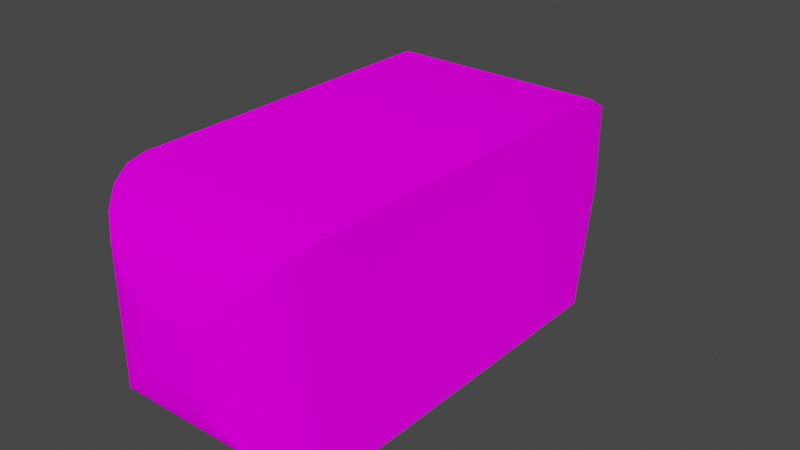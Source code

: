 # Source: blimp.blend  (saved by Blender 2.80.75; exported with 4.5.12 LTS)
import bpy
from mathutils import Matrix  # noqa: F401  (used for matrix-valued properties, if any)

bpy.ops.wm.read_factory_settings(use_empty=True)
scene = bpy.context.scene
scene.name = 'Scene'

# ---- collections
col_collection = bpy.data.collections.new('Collection'); scene.collection.children.link(col_collection)

# ---- images (referenced by path relative to the original .blend; pixels are not part of the script)
import os
ASSET_DIR = os.environ.get("B2B_ASSET_DIR", "")  # directory of the original .blend (textures are referenced by path, not embedded)
HERE = os.path.dirname(os.path.abspath(__file__))  # packed textures are extracted next to this script under _unpacked/

def load_image(name, relpath, width, height, colorspace="sRGB"):
    """Load a texture the original file referenced (path relative to the .blend, or extracted next to this script)."""
    p = next((c for c in (os.path.join(HERE, relpath), os.path.join(ASSET_DIR, relpath)) if relpath and os.path.exists(c)), "")
    if p:
        img = bpy.data.images.load(p, check_existing=True)
        img.name = name
    else:  # same state as the original file: an image datablock whose file is absent (Cycles renders it pink)
        img = bpy.data.images.new(name, width, height)
        img.source = "FILE"
        img.filepath = "//" + (relpath or name)
    img.colorspace_settings.name = colorspace
    return img
img_albedo_png = load_image('albedo.png', 'albedo.png', 1024, 1024, 'sRGB')

# ---- materials (node trees are filled in below, after node groups)
mat_blimp = bpy.data.materials.new('blimp')
mat_blimp.use_transparent_shadow = False

# ---- material node trees
mat_blimp.use_nodes = True; mat_blimp.node_tree.nodes.clear()
_N = mat_blimp.node_tree.nodes; _L = mat_blimp.node_tree.links
n0 = _N.new('ShaderNodeOutputMaterial'); n0.name = 'Material Output'; n0.location = (300, 300)
n1 = _N.new('ShaderNodeBsdfDiffuse'); n1.name = 'Diffuse BSDF'; n1.location = (10, 300)
n1.inputs[1].default_value = 0.5
n2 = _N.new('ShaderNodeTexImage'); n2.name = 'Image Texture'; n2.location = (-280, 280)
n2.image = img_albedo_png
_L.new(n1.outputs[0], n0.inputs[0])
_L.new(n2.outputs[0], n1.inputs[0])
n0.is_active_output = True

# ---- world
world_world = bpy.data.worlds.new('World'); scene.world = world_world
world_world.use_nodes = True; world_world.node_tree.nodes.clear()
_N = world_world.node_tree.nodes; _L = world_world.node_tree.links
n0 = _N.new('ShaderNodeOutputWorld'); n0.name = 'World Output'; n0.location = (300, 300)
n1 = _N.new('ShaderNodeBackground'); n1.name = 'Background'; n1.location = (10, 300)
n1.inputs[0].default_value = (0.05088, 0.05088, 0.05088, 1.0)
_L.new(n1.outputs[0], n0.inputs[0])
n0.is_active_output = True
world_world.color = (0.05088, 0.05088, 0.05088)
world_world.use_sun_shadow = False
world_world.sun_shadow_jitter_overblur = 0.0

# ---- meshes
me_cube_001 = bpy.data.meshes.new('Cube.001')
me_cube_001.from_pydata([(1.0, -0.3766, 1.0), (1.0, -0.3766, -1.0), (1.0, 1.623, 1.0), (1.0, 1.623, -1.0), (-1.0, -0.3766, 1.0), (-1.0, -0.3766, -1.0), (-1.0, 1.623, 1.0), (0.4282, 2.864, -0.4282), (0.4282, 2.864, 0.4282), (-0.4282, 2.864, 0.4282), (-0.4282, 2.864, -0.4282), (1.0, -1.479, 1.0), (0.2431, -2.236, 0.2431), (0.9742, -1.675, 0.9742), (0.8986, -1.858, 0.8986), (0.7783, -2.014, 0.7783), (0.6215, -2.135, 0.6215), (0.439, -2.21, 0.439), (0.2431, -2.236, -0.2431), (1.0, -1.479, -1.0), (0.439, -2.21, -0.439), (0.6215, -2.135, -0.6215), (0.7783, -2.014, -0.7783), (0.8986, -1.858, -0.8986), (0.9742, -1.675, -0.9742), (-0.2431, -2.236, -0.2431), (-0.9742, -1.675, -0.9742), (-0.6215, -2.135, -0.6215), (-0.439, -2.21, -0.439), (-0.2431, -2.236, 0.2431), (-1.0, -1.479, 1.0), (-0.439, -2.21, 0.439), (-0.6215, -2.135, 0.6215), (-0.7783, -2.014, 0.7783), (-0.8986, -1.858, 0.8986), (-0.9742, -1.675, 0.9742), (-1.0, 1.623, -1.0), (-0.7783, -2.014, -0.7783), (-0.8986, -1.858, -0.8986), (-1.0, -1.479, -1.0), (1.0, 1.623, 1.0), (1.0, -0.3766, 1.0), (1.0, -0.3766, -1.0), (1.0, 1.623, -1.0), (-1.0, -0.3766, 1.0), (-1.0, 1.623, 1.0), (0.4282, 2.864, -0.4282), (0.4282, 2.864, -0.4282), (0.4282, 2.864, 0.4282), (0.4282, 2.864, 0.4282), (-0.4282, 2.864, 0.4282), (-0.4282, 2.864, 0.4282), (-0.4282, 2.864, -0.4282), (-0.4282, 2.864, -0.4282), (-1.0, 1.623, -1.0), (0.439, -2.21, 0.439), (0.2431, -2.236, 0.2431), (0.2431, -2.236, 0.2431), (0.2431, -2.236, -0.2431), (0.2431, -2.236, -0.2431), (0.439, -2.21, -0.439), (0.6215, -2.135, 0.6215), (0.6215, -2.135, -0.6215), (0.7783, -2.014, 0.7783), (0.7783, -2.014, -0.7783), (0.8986, -1.858, 0.8986), (0.8986, -1.858, -0.8986), (0.9742, -1.675, 0.9742), (0.9742, -1.675, -0.9742), (1.0, -1.479, 1.0), (1.0, -1.479, -1.0), (-0.2431, -2.236, -0.2431), (-0.2431, -2.236, -0.2431), (-0.2431, -2.236, 0.2431), (-0.2431, -2.236, 0.2431), (-0.439, -2.21, 0.439), (-0.6215, -2.135, 0.6215), (-0.7783, -2.014, 0.7783), (-0.8986, -1.858, -0.8986), (-0.7783, -2.014, -0.7783), (-0.8986, -1.858, 0.8986), (-0.9742, -1.675, 0.9742), (-1.0, -1.479, 1.0), (-1.0, -0.3766, -1.0), (-0.439, -2.21, -0.439), (-0.6215, -2.135, -0.6215), (-0.9742, -1.675, -0.9742), (-1.0, -1.479, -1.0)], [], [(41, 42, 43, 40), (45, 2, 49, 50), (6, 36, 5, 44), (44, 5, 87, 82), (2, 45, 4, 0), (54, 3, 1, 83), (48, 46, 52, 51), (3, 54, 53, 47), (40, 43, 7, 8), (36, 6, 9, 10), (0, 4, 30, 11), (73, 71, 58, 57), (83, 1, 19, 39), (56, 59, 60, 55), (55, 60, 62, 61), (61, 62, 64, 63), (63, 64, 66, 65), (65, 66, 68, 67), (67, 68, 70, 69), (72, 74, 75, 28), (28, 75, 76, 27), (27, 76, 77, 79), (79, 77, 80, 78), (78, 80, 81, 26), (26, 81, 82, 87), (11, 30, 35, 13), (13, 35, 34, 14), (14, 34, 33, 15), (15, 33, 32, 16), (16, 32, 31, 17), (17, 31, 29, 12), (39, 19, 24, 86), (86, 24, 23, 38), (38, 23, 22, 37), (37, 22, 21, 85), (85, 21, 20, 84), (84, 20, 18, 25), (42, 41, 69, 70)])
me_cube_001.polygons.foreach_set('use_smooth', [True] * 38)
_uv = me_cube_001.uv_layers.new(name='UVMap')
_uv.uv.foreach_set('vector', [0.7502, 0.3912, 0.9998, 0.3912, 0.9998, 0.6408, 0.7502, 0.6408, 0.0001847, 0.6408, 0.2498, 0.6408, 0.1784, 0.8114, 0.07155, 0.8114, 0.4998, 0.6408, 0.2502, 0.6408, 0.2502, 0.3912, 0.4998, 0.3912, 0.4998, 0.3912, 0.2502, 0.3912, 0.2502, 0.2536, 0.4998, 0.2536, 0.2498, 0.6408, 0.0001847, 0.6408, 0.0001847, 0.3912, 0.2498, 0.3912, 0.7498, 0.6408, 0.5002, 0.6408, 0.5002, 0.3912, 0.7498, 0.3912, 0.5716, 0.9699, 0.5716, 0.863, 0.6784, 0.863, 0.6784, 0.9699, 0.5002, 0.6408, 0.7498, 0.6408, 0.6784, 0.8114, 0.5716, 0.8114, 0.7502, 0.6408, 0.9998, 0.6408, 0.9284, 0.8114, 0.8216, 0.8114, 0.2502, 0.6408, 0.4998, 0.6408, 0.4284, 0.8114, 0.3216, 0.8114, 0.2498, 0.3912, 0.0001847, 0.3912, 0.0001847, 0.2536, 0.2498, 0.2536, 0.5947, 0.08519, 0.5947, 0.02451, 0.6553, 0.02451, 0.6553, 0.08519, 0.7498, 0.3912, 0.5002, 0.3912, 0.5002, 0.2536, 0.7498, 0.2536, 0.8447, 0.1056, 0.9053, 0.1056, 0.9298, 0.1303, 0.8202, 0.1303, 0.8202, 0.1303, 0.9298, 0.1303, 0.9526, 0.1549, 0.7974, 0.1549, 0.7974, 0.1549, 0.9526, 0.1549, 0.9721, 0.1796, 0.7779, 0.1796, 0.7779, 0.1796, 0.9721, 0.1796, 0.9872, 0.2043, 0.7628, 0.2043, 0.7628, 0.2043, 0.9872, 0.2043, 0.9966, 0.2289, 0.7534, 0.2289, 0.7534, 0.2289, 0.9966, 0.2289, 0.9998, 0.2536, 0.7502, 0.2536, 0.3447, 0.1056, 0.4053, 0.1056, 0.4298, 0.1303, 0.3202, 0.1303, 0.3202, 0.1303, 0.4298, 0.1303, 0.4526, 0.1549, 0.2974, 0.1549, 0.2974, 0.1549, 0.4526, 0.1549, 0.4721, 0.1796, 0.2779, 0.1796, 0.2779, 0.1796, 0.4721, 0.1796, 0.4872, 0.2043, 0.2628, 0.2043, 0.2628, 0.2043, 0.4872, 0.2043, 0.4966, 0.2289, 0.2534, 0.2289, 0.2534, 0.2289, 0.4966, 0.2289, 0.4998, 0.2536, 0.2502, 0.2536, 0.2498, 0.2536, 0.0001847, 0.2536, 0.003404, 0.2289, 0.2466, 0.2289, 0.2466, 0.2289, 0.003404, 0.2289, 0.01284, 0.2043, 0.2372, 0.2043, 0.2372, 0.2043, 0.01284, 0.2043, 0.02786, 0.1796, 0.2221, 0.1796, 0.2221, 0.1796, 0.02786, 0.1796, 0.04742, 0.1549, 0.2026, 0.1549, 0.2026, 0.1549, 0.04742, 0.1549, 0.07021, 0.1303, 0.1798, 0.1303, 0.1798, 0.1303, 0.07021, 0.1303, 0.09466, 0.1056, 0.1553, 0.1056, 0.7498, 0.2536, 0.5002, 0.2536, 0.5034, 0.2289, 0.7466, 0.2289, 0.7466, 0.2289, 0.5034, 0.2289, 0.5128, 0.2043, 0.7372, 0.2043, 0.7372, 0.2043, 0.5128, 0.2043, 0.5279, 0.1796, 0.7221, 0.1796, 0.7221, 0.1796, 0.5279, 0.1796, 0.5474, 0.1549, 0.7026, 0.1549, 0.7026, 0.1549, 0.5474, 0.1549, 0.5702, 0.1303, 0.6798, 0.1303, 0.6798, 0.1303, 0.5702, 0.1303, 0.5947, 0.1056, 0.6553, 0.1056, 0.9998, 0.3912, 0.7502, 0.3912, 0.7502, 0.2536, 0.9998, 0.2536])
me_cube_001.materials.append(mat_blimp)
me_cube_001.use_remesh_preserve_volume = False
me_cube_001.use_remesh_preserve_attributes = False
me_cube_001.use_mirror_vertex_groups = False
me_cube_001.update()

# ---- objects
ob_cube = bpy.data.objects.new('Cube', me_cube_001)

# ---- transforms, parenting, visibility, modifiers, constraints
ob_cube.location = (0.0, 0.0, 0.0)
ob_cube.lineart.crease_threshold = 0.0

# ---- collection membership
col_collection.objects.link(ob_cube)

# ---- scene / render settings (as saved in the file)
scene.frame_start = 1; scene.frame_end = 250; scene.frame_set(1)
scene.render.engine = 'BLENDER_EEVEE_NEXT'
scene.cycles.use_denoising = False
scene.cycles.samples = 128
scene.cycles.sampling_pattern = 'TABULATED_SOBOL'
scene.cycles.use_adaptive_sampling = False
scene.cycles.use_light_tree = False
scene.view_settings.view_transform = 'Filmic'
bpy.context.view_layer.update()

# ---- added for rendering (the .blend has no active camera and no usable light): camera, sun
cam_auto = bpy.data.cameras.new('AutoCamera')
cam_auto.lens = 50.0
cam_auto.sensor_width = 36.0
cam_auto.clip_end = 1000.0
ob_auto_camera = bpy.data.objects.new('AutoCamera', cam_auto)
scene.collection.objects.link(ob_auto_camera)
ob_auto_camera.location = (5.39611, -6.1613, 4.31689)
ob_auto_camera.rotation_euler = (1.09748, -7.21219e-08, 0.694738)
scene.camera = ob_auto_camera
light_auto_sun = bpy.data.lights.new('AutoSun', 'SUN')
light_auto_sun.energy = 3.0
light_auto_sun.angle = 0.0523599
ob_auto_sun = bpy.data.objects.new('AutoSun', light_auto_sun)
scene.collection.objects.link(ob_auto_sun)
ob_auto_sun.rotation_euler = (0.872665, 0.174533, 0.523599)
bpy.context.view_layer.update()
